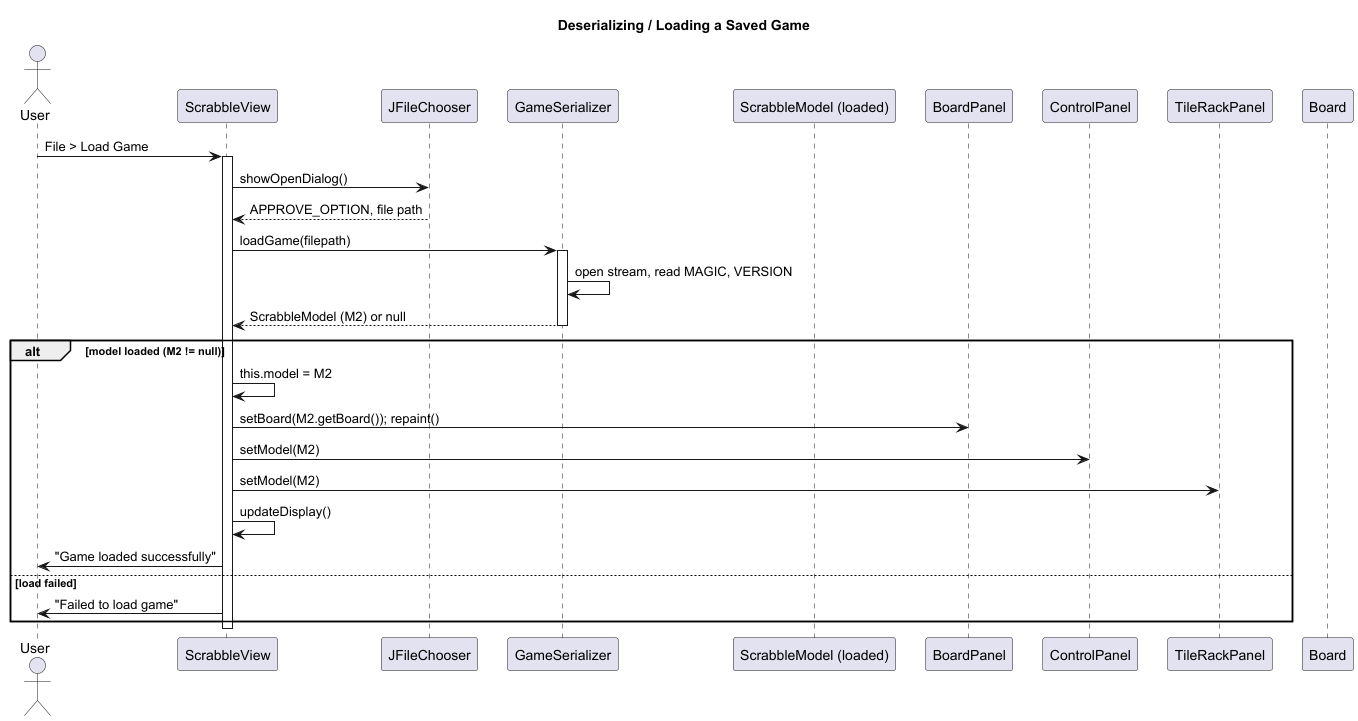

The diagram above was rendered by PlantUML. Its source (embedded in the PNG):
@startuml Load_Game_Sequence
title Deserializing / Loading a Saved Game
skinparam sequenceArrowThickness 1
skinparam ParticipantPadding 10

actor User
participant "ScrabbleView" as V
participant "JFileChooser" as FC
participant "GameSerializer" as GS
participant "ScrabbleModel (loaded)" as M2
participant "BoardPanel" as BP
participant "ControlPanel" as CP
participant "TileRackPanel" as TR
participant "Board" as B

User -> V: File > Load Game
activate V
V -> FC: showOpenDialog()
FC --> V: APPROVE_OPTION, file path

V -> GS: loadGame(filepath)
activate GS
GS -> GS: open stream, read MAGIC, VERSION
GS --> V: ScrabbleModel (M2) or null
deactivate GS

alt model loaded (M2 != null)
  V -> V: this.model = M2
  V -> BP: setBoard(M2.getBoard()); repaint()
  V -> CP: setModel(M2)
  V -> TR: setModel(M2)
  V -> V: updateDisplay()
  V -> User: "Game loaded successfully"
else load failed
  V -> User: "Failed to load game"
end
deactivate V
@enduml